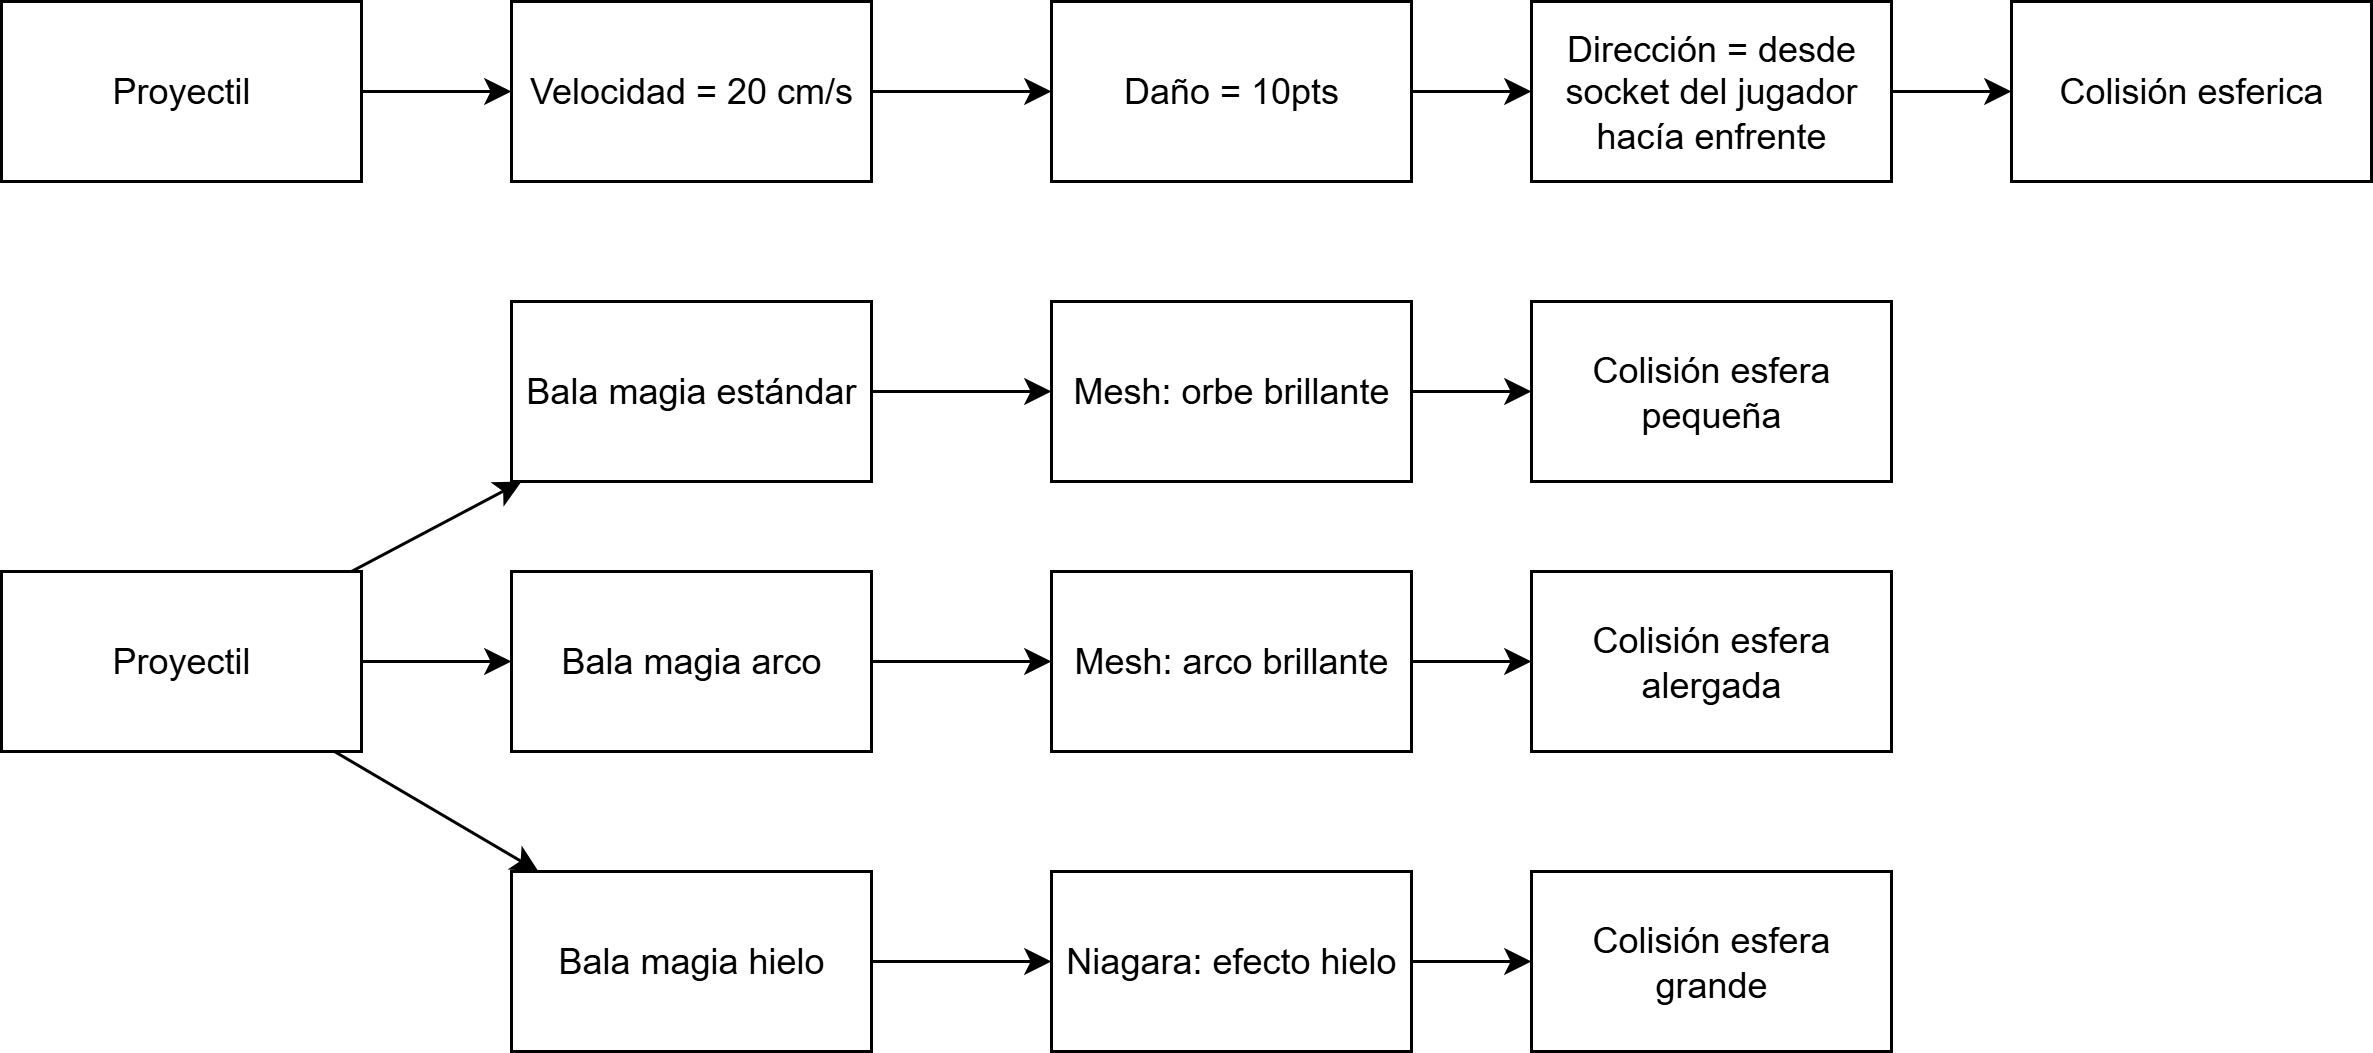

The diagram above was exported from draw.io. Its source (the exported page's mxGraphModel, read from the mxfile embedded in the PNG):
<mxGraphModel dx="565" dy="688" grid="1" gridSize="10" guides="1" tooltips="1" connect="1" arrows="1" fold="1" page="1" pageScale="1" pageWidth="850" pageHeight="1100" math="0" shadow="0">
  <root>
    <mxCell id="0" />
    <mxCell id="1" parent="0" />
    <mxCell id="mc3EHS3vlN6B-cdmkjIZ-7" style="rounded=0;orthogonalLoop=1;jettySize=auto;html=1;" edge="1" parent="1" source="mc3EHS3vlN6B-cdmkjIZ-1" target="mc3EHS3vlN6B-cdmkjIZ-2">
      <mxGeometry relative="1" as="geometry" />
    </mxCell>
    <mxCell id="mc3EHS3vlN6B-cdmkjIZ-12" style="rounded=0;orthogonalLoop=1;jettySize=auto;html=1;" edge="1" parent="1" source="mc3EHS3vlN6B-cdmkjIZ-1" target="mc3EHS3vlN6B-cdmkjIZ-10">
      <mxGeometry relative="1" as="geometry" />
    </mxCell>
    <mxCell id="mc3EHS3vlN6B-cdmkjIZ-13" style="edgeStyle=none;shape=connector;rounded=0;orthogonalLoop=1;jettySize=auto;html=1;strokeColor=default;align=center;verticalAlign=middle;fontFamily=Helvetica;fontSize=11;fontColor=default;labelBackgroundColor=default;endArrow=classic;" edge="1" parent="1" source="mc3EHS3vlN6B-cdmkjIZ-1" target="mc3EHS3vlN6B-cdmkjIZ-8">
      <mxGeometry relative="1" as="geometry" />
    </mxCell>
    <mxCell id="mc3EHS3vlN6B-cdmkjIZ-1" value="Proyectil" style="rounded=0;whiteSpace=wrap;html=1;" vertex="1" parent="1">
      <mxGeometry x="110" y="290" width="120" height="60" as="geometry" />
    </mxCell>
    <mxCell id="mc3EHS3vlN6B-cdmkjIZ-15" value="" style="edgeStyle=none;shape=connector;rounded=0;orthogonalLoop=1;jettySize=auto;html=1;strokeColor=default;align=center;verticalAlign=middle;fontFamily=Helvetica;fontSize=11;fontColor=default;labelBackgroundColor=default;endArrow=classic;" edge="1" parent="1" source="mc3EHS3vlN6B-cdmkjIZ-2" target="mc3EHS3vlN6B-cdmkjIZ-14">
      <mxGeometry relative="1" as="geometry" />
    </mxCell>
    <mxCell id="mc3EHS3vlN6B-cdmkjIZ-2" value="Bala magia estándar" style="rounded=0;whiteSpace=wrap;html=1;" vertex="1" parent="1">
      <mxGeometry x="280" y="200" width="120" height="60" as="geometry" />
    </mxCell>
    <mxCell id="mc3EHS3vlN6B-cdmkjIZ-17" value="" style="edgeStyle=none;shape=connector;rounded=0;orthogonalLoop=1;jettySize=auto;html=1;strokeColor=default;align=center;verticalAlign=middle;fontFamily=Helvetica;fontSize=11;fontColor=default;labelBackgroundColor=default;endArrow=classic;" edge="1" parent="1" source="mc3EHS3vlN6B-cdmkjIZ-8" target="mc3EHS3vlN6B-cdmkjIZ-16">
      <mxGeometry relative="1" as="geometry" />
    </mxCell>
    <mxCell id="mc3EHS3vlN6B-cdmkjIZ-8" value="Bala magia arco" style="rounded=0;whiteSpace=wrap;html=1;" vertex="1" parent="1">
      <mxGeometry x="280" y="290" width="120" height="60" as="geometry" />
    </mxCell>
    <mxCell id="mc3EHS3vlN6B-cdmkjIZ-19" value="" style="edgeStyle=none;shape=connector;rounded=0;orthogonalLoop=1;jettySize=auto;html=1;strokeColor=default;align=center;verticalAlign=middle;fontFamily=Helvetica;fontSize=11;fontColor=default;labelBackgroundColor=default;endArrow=classic;" edge="1" parent="1" source="mc3EHS3vlN6B-cdmkjIZ-10" target="mc3EHS3vlN6B-cdmkjIZ-18">
      <mxGeometry relative="1" as="geometry" />
    </mxCell>
    <mxCell id="mc3EHS3vlN6B-cdmkjIZ-10" value="Bala magia hielo" style="rounded=0;whiteSpace=wrap;html=1;" vertex="1" parent="1">
      <mxGeometry x="280" y="390" width="120" height="60" as="geometry" />
    </mxCell>
    <mxCell id="mc3EHS3vlN6B-cdmkjIZ-21" value="" style="edgeStyle=none;shape=connector;rounded=0;orthogonalLoop=1;jettySize=auto;html=1;strokeColor=default;align=center;verticalAlign=middle;fontFamily=Helvetica;fontSize=11;fontColor=default;labelBackgroundColor=default;endArrow=classic;" edge="1" parent="1" source="mc3EHS3vlN6B-cdmkjIZ-14" target="mc3EHS3vlN6B-cdmkjIZ-20">
      <mxGeometry relative="1" as="geometry" />
    </mxCell>
    <mxCell id="mc3EHS3vlN6B-cdmkjIZ-14" value="Mesh: orbe brillante" style="rounded=0;whiteSpace=wrap;html=1;" vertex="1" parent="1">
      <mxGeometry x="460" y="200" width="120" height="60" as="geometry" />
    </mxCell>
    <mxCell id="mc3EHS3vlN6B-cdmkjIZ-23" value="" style="edgeStyle=none;shape=connector;rounded=0;orthogonalLoop=1;jettySize=auto;html=1;strokeColor=default;align=center;verticalAlign=middle;fontFamily=Helvetica;fontSize=11;fontColor=default;labelBackgroundColor=default;endArrow=classic;" edge="1" parent="1" source="mc3EHS3vlN6B-cdmkjIZ-16" target="mc3EHS3vlN6B-cdmkjIZ-22">
      <mxGeometry relative="1" as="geometry" />
    </mxCell>
    <mxCell id="mc3EHS3vlN6B-cdmkjIZ-16" value="Mesh: arco brillante" style="rounded=0;whiteSpace=wrap;html=1;" vertex="1" parent="1">
      <mxGeometry x="460" y="290" width="120" height="60" as="geometry" />
    </mxCell>
    <mxCell id="mc3EHS3vlN6B-cdmkjIZ-25" value="" style="edgeStyle=none;shape=connector;rounded=0;orthogonalLoop=1;jettySize=auto;html=1;strokeColor=default;align=center;verticalAlign=middle;fontFamily=Helvetica;fontSize=11;fontColor=default;labelBackgroundColor=default;endArrow=classic;" edge="1" parent="1" source="mc3EHS3vlN6B-cdmkjIZ-18" target="mc3EHS3vlN6B-cdmkjIZ-24">
      <mxGeometry relative="1" as="geometry" />
    </mxCell>
    <mxCell id="mc3EHS3vlN6B-cdmkjIZ-18" value="Niagara: efecto hielo" style="rounded=0;whiteSpace=wrap;html=1;" vertex="1" parent="1">
      <mxGeometry x="460" y="390" width="120" height="60" as="geometry" />
    </mxCell>
    <mxCell id="mc3EHS3vlN6B-cdmkjIZ-20" value="Colisión esfera pequeña" style="rounded=0;whiteSpace=wrap;html=1;" vertex="1" parent="1">
      <mxGeometry x="620" y="200" width="120" height="60" as="geometry" />
    </mxCell>
    <mxCell id="mc3EHS3vlN6B-cdmkjIZ-22" value="Colisión esfera alergada" style="rounded=0;whiteSpace=wrap;html=1;" vertex="1" parent="1">
      <mxGeometry x="620" y="290" width="120" height="60" as="geometry" />
    </mxCell>
    <mxCell id="mc3EHS3vlN6B-cdmkjIZ-24" value="Colisión esfera grande" style="rounded=0;whiteSpace=wrap;html=1;" vertex="1" parent="1">
      <mxGeometry x="620" y="390" width="120" height="60" as="geometry" />
    </mxCell>
    <mxCell id="mc3EHS3vlN6B-cdmkjIZ-28" value="" style="edgeStyle=none;shape=connector;rounded=0;orthogonalLoop=1;jettySize=auto;html=1;strokeColor=default;align=center;verticalAlign=middle;fontFamily=Helvetica;fontSize=11;fontColor=default;labelBackgroundColor=default;endArrow=classic;" edge="1" parent="1" source="mc3EHS3vlN6B-cdmkjIZ-26" target="mc3EHS3vlN6B-cdmkjIZ-27">
      <mxGeometry relative="1" as="geometry" />
    </mxCell>
    <mxCell id="mc3EHS3vlN6B-cdmkjIZ-26" value="Proyectil" style="rounded=0;whiteSpace=wrap;html=1;" vertex="1" parent="1">
      <mxGeometry x="110" y="100" width="120" height="60" as="geometry" />
    </mxCell>
    <mxCell id="mc3EHS3vlN6B-cdmkjIZ-30" value="" style="edgeStyle=none;shape=connector;rounded=0;orthogonalLoop=1;jettySize=auto;html=1;strokeColor=default;align=center;verticalAlign=middle;fontFamily=Helvetica;fontSize=11;fontColor=default;labelBackgroundColor=default;endArrow=classic;" edge="1" parent="1" source="mc3EHS3vlN6B-cdmkjIZ-27" target="mc3EHS3vlN6B-cdmkjIZ-29">
      <mxGeometry relative="1" as="geometry" />
    </mxCell>
    <mxCell id="mc3EHS3vlN6B-cdmkjIZ-27" value="Velocidad = 20 cm/s" style="rounded=0;whiteSpace=wrap;html=1;" vertex="1" parent="1">
      <mxGeometry x="280" y="100" width="120" height="60" as="geometry" />
    </mxCell>
    <mxCell id="mc3EHS3vlN6B-cdmkjIZ-32" value="" style="edgeStyle=none;shape=connector;rounded=0;orthogonalLoop=1;jettySize=auto;html=1;strokeColor=default;align=center;verticalAlign=middle;fontFamily=Helvetica;fontSize=11;fontColor=default;labelBackgroundColor=default;endArrow=classic;" edge="1" parent="1" source="mc3EHS3vlN6B-cdmkjIZ-29" target="mc3EHS3vlN6B-cdmkjIZ-31">
      <mxGeometry relative="1" as="geometry" />
    </mxCell>
    <mxCell id="mc3EHS3vlN6B-cdmkjIZ-29" value="Daño = 10pts" style="rounded=0;whiteSpace=wrap;html=1;" vertex="1" parent="1">
      <mxGeometry x="460" y="100" width="120" height="60" as="geometry" />
    </mxCell>
    <mxCell id="mc3EHS3vlN6B-cdmkjIZ-34" value="" style="edgeStyle=none;shape=connector;rounded=0;orthogonalLoop=1;jettySize=auto;html=1;strokeColor=default;align=center;verticalAlign=middle;fontFamily=Helvetica;fontSize=11;fontColor=default;labelBackgroundColor=default;endArrow=classic;" edge="1" parent="1" source="mc3EHS3vlN6B-cdmkjIZ-31" target="mc3EHS3vlN6B-cdmkjIZ-33">
      <mxGeometry relative="1" as="geometry" />
    </mxCell>
    <mxCell id="mc3EHS3vlN6B-cdmkjIZ-31" value="Dirección = desde socket del jugador hacía enfrente" style="rounded=0;whiteSpace=wrap;html=1;" vertex="1" parent="1">
      <mxGeometry x="620" y="100" width="120" height="60" as="geometry" />
    </mxCell>
    <mxCell id="mc3EHS3vlN6B-cdmkjIZ-33" value="Colisión esferica" style="rounded=0;whiteSpace=wrap;html=1;" vertex="1" parent="1">
      <mxGeometry x="780" y="100" width="120" height="60" as="geometry" />
    </mxCell>
  </root>
</mxGraphModel>